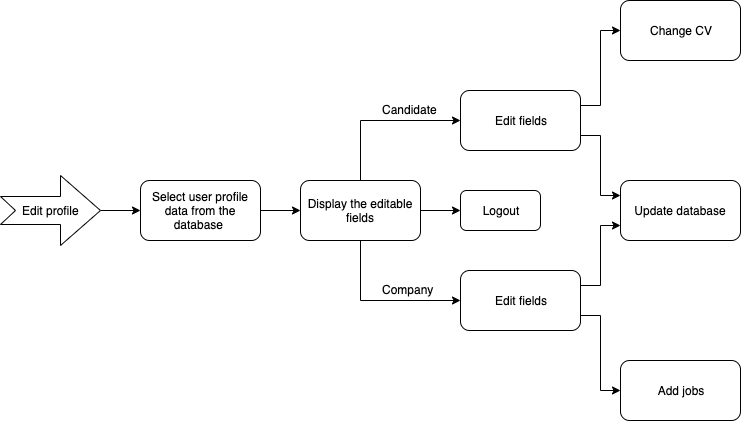

The diagram above was exported from draw.io. Its source (the exported page's mxGraphModel, read from the mxfile embedded in the PNG):
<mxGraphModel dx="946" dy="591" grid="1" gridSize="10" guides="1" tooltips="1" connect="1" arrows="1" fold="1" page="1" pageScale="1" pageWidth="827" pageHeight="1169" math="0" shadow="0">
  <root>
    <mxCell id="0" />
    <mxCell id="1" parent="0" />
    <mxCell id="k2EdsCQ8gFTMCvsuPewO-9" style="edgeStyle=orthogonalEdgeStyle;rounded=0;orthogonalLoop=1;jettySize=auto;html=1;exitX=1;exitY=0.5;exitDx=0;exitDy=0;exitPerimeter=0;entryX=0;entryY=0.5;entryDx=0;entryDy=0;" edge="1" parent="1" source="k2EdsCQ8gFTMCvsuPewO-1" target="k2EdsCQ8gFTMCvsuPewO-2">
      <mxGeometry relative="1" as="geometry" />
    </mxCell>
    <mxCell id="k2EdsCQ8gFTMCvsuPewO-1" value="Edit profile" style="html=1;shadow=0;dashed=0;align=center;verticalAlign=middle;shape=mxgraph.arrows2.arrow;dy=0.6;dx=40;notch=15;" vertex="1" parent="1">
      <mxGeometry x="20" y="245" width="100" height="70" as="geometry" />
    </mxCell>
    <mxCell id="k2EdsCQ8gFTMCvsuPewO-10" style="edgeStyle=orthogonalEdgeStyle;rounded=0;orthogonalLoop=1;jettySize=auto;html=1;exitX=1;exitY=0.5;exitDx=0;exitDy=0;entryX=0;entryY=0.5;entryDx=0;entryDy=0;" edge="1" parent="1" source="k2EdsCQ8gFTMCvsuPewO-2" target="k2EdsCQ8gFTMCvsuPewO-3">
      <mxGeometry relative="1" as="geometry" />
    </mxCell>
    <mxCell id="k2EdsCQ8gFTMCvsuPewO-2" value="Select user profile data from the database&amp;nbsp;" style="rounded=1;whiteSpace=wrap;html=1;" vertex="1" parent="1">
      <mxGeometry x="160" y="250" width="120" height="60" as="geometry" />
    </mxCell>
    <mxCell id="k2EdsCQ8gFTMCvsuPewO-11" style="edgeStyle=orthogonalEdgeStyle;rounded=0;orthogonalLoop=1;jettySize=auto;html=1;exitX=0.5;exitY=0;exitDx=0;exitDy=0;entryX=0;entryY=0.5;entryDx=0;entryDy=0;" edge="1" parent="1" source="k2EdsCQ8gFTMCvsuPewO-3" target="k2EdsCQ8gFTMCvsuPewO-4">
      <mxGeometry relative="1" as="geometry" />
    </mxCell>
    <mxCell id="k2EdsCQ8gFTMCvsuPewO-12" style="edgeStyle=orthogonalEdgeStyle;rounded=0;orthogonalLoop=1;jettySize=auto;html=1;exitX=0.5;exitY=1;exitDx=0;exitDy=0;entryX=0;entryY=0.5;entryDx=0;entryDy=0;" edge="1" parent="1" source="k2EdsCQ8gFTMCvsuPewO-3" target="k2EdsCQ8gFTMCvsuPewO-5">
      <mxGeometry relative="1" as="geometry" />
    </mxCell>
    <mxCell id="k2EdsCQ8gFTMCvsuPewO-20" style="edgeStyle=orthogonalEdgeStyle;rounded=0;orthogonalLoop=1;jettySize=auto;html=1;exitX=1;exitY=0.5;exitDx=0;exitDy=0;entryX=0;entryY=0.5;entryDx=0;entryDy=0;" edge="1" parent="1" source="k2EdsCQ8gFTMCvsuPewO-3" target="k2EdsCQ8gFTMCvsuPewO-19">
      <mxGeometry relative="1" as="geometry" />
    </mxCell>
    <mxCell id="k2EdsCQ8gFTMCvsuPewO-3" value="Display the editable fields" style="rounded=1;whiteSpace=wrap;html=1;" vertex="1" parent="1">
      <mxGeometry x="320" y="250" width="120" height="60" as="geometry" />
    </mxCell>
    <mxCell id="k2EdsCQ8gFTMCvsuPewO-13" style="edgeStyle=orthogonalEdgeStyle;rounded=0;orthogonalLoop=1;jettySize=auto;html=1;exitX=1;exitY=0.25;exitDx=0;exitDy=0;entryX=0;entryY=0.5;entryDx=0;entryDy=0;" edge="1" parent="1" source="k2EdsCQ8gFTMCvsuPewO-4" target="k2EdsCQ8gFTMCvsuPewO-6">
      <mxGeometry relative="1" as="geometry" />
    </mxCell>
    <mxCell id="k2EdsCQ8gFTMCvsuPewO-14" style="edgeStyle=orthogonalEdgeStyle;rounded=0;orthogonalLoop=1;jettySize=auto;html=1;exitX=1;exitY=0.75;exitDx=0;exitDy=0;entryX=0;entryY=0.25;entryDx=0;entryDy=0;" edge="1" parent="1" source="k2EdsCQ8gFTMCvsuPewO-4" target="k2EdsCQ8gFTMCvsuPewO-7">
      <mxGeometry relative="1" as="geometry" />
    </mxCell>
    <mxCell id="k2EdsCQ8gFTMCvsuPewO-4" value="Edit fields" style="rounded=1;whiteSpace=wrap;html=1;" vertex="1" parent="1">
      <mxGeometry x="480" y="160" width="120" height="60" as="geometry" />
    </mxCell>
    <mxCell id="k2EdsCQ8gFTMCvsuPewO-15" style="edgeStyle=orthogonalEdgeStyle;rounded=0;orthogonalLoop=1;jettySize=auto;html=1;exitX=1;exitY=0.25;exitDx=0;exitDy=0;entryX=0;entryY=0.75;entryDx=0;entryDy=0;" edge="1" parent="1" source="k2EdsCQ8gFTMCvsuPewO-5" target="k2EdsCQ8gFTMCvsuPewO-7">
      <mxGeometry relative="1" as="geometry" />
    </mxCell>
    <mxCell id="k2EdsCQ8gFTMCvsuPewO-16" style="edgeStyle=orthogonalEdgeStyle;rounded=0;orthogonalLoop=1;jettySize=auto;html=1;exitX=1;exitY=0.75;exitDx=0;exitDy=0;entryX=0;entryY=0.5;entryDx=0;entryDy=0;" edge="1" parent="1" source="k2EdsCQ8gFTMCvsuPewO-5" target="k2EdsCQ8gFTMCvsuPewO-8">
      <mxGeometry relative="1" as="geometry" />
    </mxCell>
    <mxCell id="k2EdsCQ8gFTMCvsuPewO-5" value="Edit fields" style="rounded=1;whiteSpace=wrap;html=1;" vertex="1" parent="1">
      <mxGeometry x="480" y="340" width="120" height="60" as="geometry" />
    </mxCell>
    <mxCell id="k2EdsCQ8gFTMCvsuPewO-6" value="Change CV" style="rounded=1;whiteSpace=wrap;html=1;" vertex="1" parent="1">
      <mxGeometry x="640" y="70" width="120" height="60" as="geometry" />
    </mxCell>
    <mxCell id="k2EdsCQ8gFTMCvsuPewO-7" value="Update database" style="rounded=1;whiteSpace=wrap;html=1;" vertex="1" parent="1">
      <mxGeometry x="640" y="250" width="120" height="60" as="geometry" />
    </mxCell>
    <mxCell id="k2EdsCQ8gFTMCvsuPewO-8" value="Add jobs" style="rounded=1;whiteSpace=wrap;html=1;" vertex="1" parent="1">
      <mxGeometry x="640" y="430" width="120" height="60" as="geometry" />
    </mxCell>
    <mxCell id="k2EdsCQ8gFTMCvsuPewO-17" value="Candidate" style="text;html=1;resizable=0;points=[];autosize=1;align=left;verticalAlign=top;spacingTop=-4;" vertex="1" parent="1">
      <mxGeometry x="400" y="170" width="70" height="20" as="geometry" />
    </mxCell>
    <mxCell id="k2EdsCQ8gFTMCvsuPewO-18" value="Company" style="text;html=1;resizable=0;points=[];autosize=1;align=left;verticalAlign=top;spacingTop=-4;" vertex="1" parent="1">
      <mxGeometry x="400" y="350" width="70" height="20" as="geometry" />
    </mxCell>
    <mxCell id="k2EdsCQ8gFTMCvsuPewO-19" value="Logout" style="rounded=1;whiteSpace=wrap;html=1;" vertex="1" parent="1">
      <mxGeometry x="480" y="260" width="80" height="40" as="geometry" />
    </mxCell>
  </root>
</mxGraphModel>